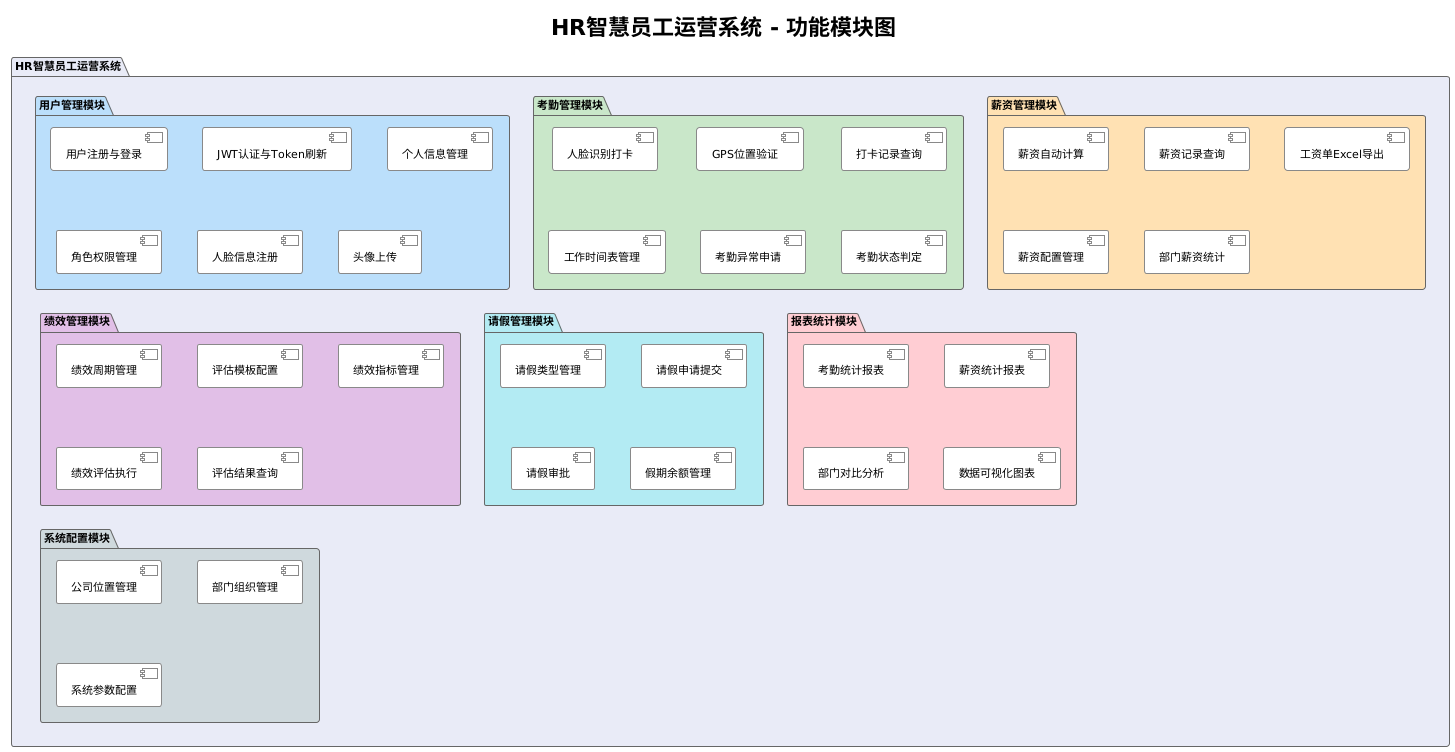

The diagram above was rendered by PlantUML. Its source (embedded in the PNG):
@startuml
!theme plain
skinparam backgroundColor #FEFEFE
skinparam defaultFontName "Microsoft YaHei"
skinparam defaultFontSize 11
skinparam packageBorderColor #666666
skinparam packageBackgroundColor #FFFFFF
skinparam componentBorderColor #888888

title HR智慧员工运营系统 - 功能模块图

package "HR智慧员工运营系统" as sys #E8EAF6 {

    package "用户管理模块" as m1 #BBDEFB {
        [用户注册与登录] as m1_1
        [JWT认证与Token刷新] as m1_2
        [个人信息管理] as m1_3
        [角色权限管理] as m1_4
        [人脸信息注册] as m1_5
        [头像上传] as m1_6
    }

    package "考勤管理模块" as m2 #C8E6C9 {
        [人脸识别打卡] as m2_1
        [GPS位置验证] as m2_2
        [打卡记录查询] as m2_3
        [工作时间表管理] as m2_4
        [考勤异常申请] as m2_5
        [考勤状态判定] as m2_6
    }

    package "薪资管理模块" as m3 #FFE0B2 {
        [薪资自动计算] as m3_1
        [薪资记录查询] as m3_2
        [工资单Excel导出] as m3_3
        [薪资配置管理] as m3_4
        [部门薪资统计] as m3_5
    }

    package "绩效管理模块" as m4 #E1BEE7 {
        [绩效周期管理] as m4_1
        [评估模板配置] as m4_2
        [绩效指标管理] as m4_3
        [绩效评估执行] as m4_4
        [评估结果查询] as m4_5
    }

    package "请假管理模块" as m5 #B2EBF2 {
        [请假类型管理] as m5_1
        [请假申请提交] as m5_2
        [请假审批] as m5_3
        [假期余额管理] as m5_4
    }

    package "报表统计模块" as m6 #FFCDD2 {
        [考勤统计报表] as m6_1
        [薪资统计报表] as m6_2
        [部门对比分析] as m6_3
        [数据可视化图表] as m6_4
    }

    package "系统配置模块" as m7 #CFD8DC {
        [公司位置管理] as m7_1
        [部门组织管理] as m7_2
        [系统参数配置] as m7_3
    }
}
@enduml